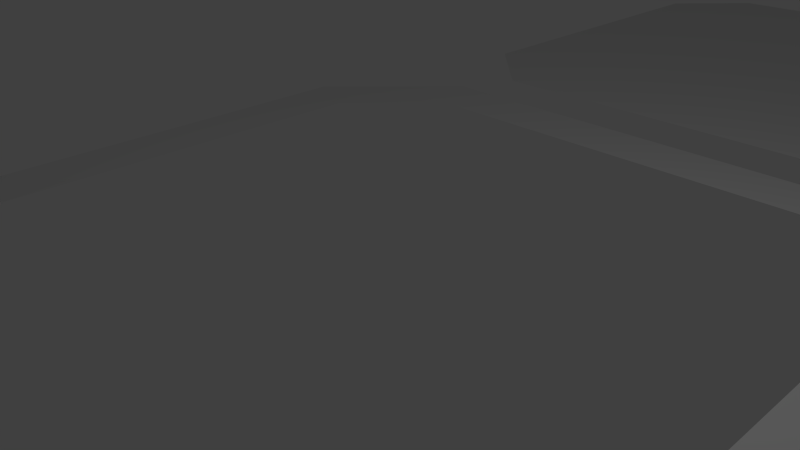 # Source: Icons.blend  (saved by Blender 2.72.0; exported with 4.5.12 LTS)
import bpy
from mathutils import Matrix  # noqa: F401  (used for matrix-valued properties, if any)

bpy.ops.wm.read_factory_settings(use_empty=True)
scene = bpy.context.scene
scene.name = 'Scene'

# ---- collections
col_collection_1 = bpy.data.collections.new('Collection 1'); scene.collection.children.link(col_collection_1)

# ---- world
world_world = bpy.data.worlds.new('World'); scene.world = world_world
world_world.color = (0.05088, 0.05088, 0.05088)
world_world.use_sun_shadow = False
world_world.sun_shadow_jitter_overblur = 0.0
world_world.cycles.sampling_method = 'MANUAL'
world_world.cycles.sample_map_resolution = 256

# ---- cameras
cam_camera = bpy.data.cameras.new('Camera')
cam_camera.clip_end = 100.0
cam_camera.lens = 35.0
cam_camera.sensor_width = 32.0
cam_camera.sensor_height = 18.0
cam_camera.ortho_scale = 7.314
cam_camera.dof.focus_distance = 0.0
cam_camera.dof.aperture_fstop = 128.0

# ---- lights
light_lamp = bpy.data.lights.new('Lamp', 'POINT')
light_lamp.transmission_factor = 0.0
light_lamp.cutoff_distance = 30.0
light_lamp.energy = 100.0
light_lamp.shadow_buffer_clip_start = 1.001
light_lamp.shadow_soft_size = 0.1
light_lamp.shadow_maximum_resolution = 0.006
light_lamp.use_absolute_resolution = True
light_lamp.cycles.use_multiple_importance_sampling = False

# ---- meshes
me_plane_010 = bpy.data.meshes.new('Plane.010')
me_plane_010.from_pydata([(-5.0, -3.586, 0.0), (-3.586, -5.0, 0.0), (3.586, -5.0, 0.0), (5.0, -3.586, 0.0), (5.0, 3.586, 0.0), (3.586, 5.0, 0.0), (-3.586, 5.0, 0.0), (-5.0, 3.586, 0.0), (-1.0, 2.0, 0.0), (-2.414, 1.414, 0.0), (-3.0, -8.742e-08, 0.0), (-2.414, -1.414, 0.0), (-1.0, -2.0, 0.0), (4.0, 2.385e-08, 0.0)], [], [(2, 12, 11), (1, 11, 10), (4, 13, 3), (8, 13, 4), (6, 8, 5), (7, 9, 8), (0, 10, 9), (3, 13, 12), (8, 9, 10, 11, 12, 13), (1, 2, 11), (0, 1, 10), (5, 8, 4), (6, 7, 8), (7, 0, 9), (2, 3, 12)])
_uv = me_plane_010.uv_layers.new(name='UVMap')
_uv.uv.foreach_set('vector', [0.05734, 0.9445, 0.05734, 0.9445, 0.05734, 0.9445, 0.05734, 0.9445, 0.05734, 0.9445, 0.05734, 0.9445, 0.05734, 0.9445, 0.05734, 0.9445, 0.05734, 0.9445, 0.05734, 0.9445, 0.05734, 0.9445, 0.05734, 0.9445, 0.05734, 0.9445, 0.05734, 0.9445, 0.05734, 0.9445, 0.05734, 0.9445, 0.05734, 0.9445, 0.05734, 0.9445, 0.05734, 0.9445, 0.05734, 0.9445, 0.05734, 0.9445, 0.05734, 0.9445, 0.05734, 0.9445, 0.05734, 0.9445, 0.6881, 0.1799, 0.6881, 0.1799, 0.6881, 0.1799, 0.6881, 0.1799, 0.6881, 0.1799, 0.6881, 0.1799, 0.05734, 0.9445, 0.05734, 0.9445, 0.05734, 0.9445, 0.05734, 0.9445, 0.05734, 0.9445, 0.05734, 0.9445, 0.05734, 0.9445, 0.05734, 0.9445, 0.05734, 0.9445, 0.05734, 0.9445, 0.05734, 0.9445, 0.05734, 0.9445, 0.05734, 0.9445, 0.05734, 0.9445, 0.05734, 0.9445, 0.05734, 0.9445, 0.05734, 0.9445, 0.05734, 0.9445])
me_plane_010.use_remesh_preserve_volume = False
me_plane_010.use_remesh_preserve_attributes = False
me_plane_010.use_mirror_vertex_groups = False
me_plane_010.update()
me_plane_009 = bpy.data.meshes.new('Plane.009')
me_plane_009.from_pydata([(-5.0, -3.586, 0.0), (-3.586, -5.0, 0.0), (3.586, -5.0, 0.0), (5.0, -3.586, 0.0), (5.0, 3.586, 0.0), (3.586, 5.0, 0.0), (-3.586, 5.0, 0.0), (-5.0, 3.586, 0.0), (-5.0, 3.0, 0.0), (-5.0, 2.0, 0.0), (-5.0, -2.0, 0.0), (-5.0, -3.0, 0.0), (5.0, -3.0, 0.0), (5.0, -2.0, 0.0), (5.0, 2.0, 0.0), (5.0, 3.0, 0.0), (4.0, -3.0, 0.0), (-4.0, -3.0, 0.0), (4.0, -2.0, 0.0), (-4.0, -2.0, 0.0), (4.0, 2.0, 0.0), (-4.0, 2.0, 0.0), (4.0, 3.0, 0.0), (-4.0, 3.0, 0.0), (3.111, -3.0, 0.0), (2.222, -3.0, 0.0), (1.333, -3.0, 0.0), (0.4444, -3.0, 0.0), (-0.4444, -3.0, 0.0), (-1.333, -3.0, 0.0), (-2.222, -3.0, 0.0), (-3.111, -3.0, 0.0), (3.111, -2.0, 0.0), (2.222, -2.0, 0.0), (1.333, -2.0, 0.0), (0.4444, -2.0, 0.0), (-0.4444, -2.0, 0.0), (-1.333, -2.0, 0.0), (-2.222, -2.0, 0.0), (-3.111, -2.0, 0.0), (3.111, 2.0, 0.0), (2.222, 2.0, 0.0), (1.333, 2.0, 0.0), (0.4444, 2.0, 0.0), (-0.4444, 2.0, 0.0), (-1.333, 2.0, 0.0), (-2.222, 2.0, 0.0), (-3.111, 2.0, 0.0), (3.111, 3.0, 0.0), (2.222, 3.0, 0.0), (1.333, 3.0, 0.0), (0.4444, 3.0, 0.0), (-0.4444, 3.0, 0.0), (-1.333, 3.0, 0.0), (-2.222, 3.0, 0.0), (-3.111, 3.0, 0.0)], [], [(8, 23, 55, 54, 53, 52, 51, 50, 49, 48, 22, 15, 4, 5, 6, 7), (0, 1, 2, 3, 12, 16, 24, 25, 26, 27, 28, 29, 30, 31, 17, 11), (24, 16, 12, 13, 14, 15, 22, 48, 40, 20, 18, 32), (17, 31, 39, 19, 21, 47, 55, 23, 8, 9, 10, 11), (19, 39, 38, 37, 36, 35, 34, 33, 32, 18, 20, 40, 41, 42, 43, 44, 45, 46, 47, 21), (31, 30, 38, 39), (30, 29, 37, 38), (29, 28, 36, 37), (28, 27, 35, 36), (27, 26, 34, 35), (26, 25, 33, 34), (25, 24, 32, 33), (47, 46, 54, 55), (46, 45, 53, 54), (45, 44, 52, 53), (44, 43, 51, 52), (43, 42, 50, 51), (42, 41, 49, 50), (41, 40, 48, 49)])
_uv = me_plane_009.uv_layers.new(name='UVMap')
_uv.uv.foreach_set('vector', [0.06136, 0.9529, 0.06136, 0.9529, 0.06136, 0.9529, 0.06136, 0.9529, 0.06136, 0.9529, 0.06136, 0.9529, 0.06136, 0.9529, 0.06136, 0.9529, 0.06136, 0.9529, 0.06136, 0.9529, 0.06136, 0.9529, 0.06136, 0.9529, 0.06136, 0.9529, 0.06136, 0.9529, 0.06136, 0.9529, 0.06136, 0.9529, 0.06136, 0.9529, 0.06136, 0.9529, 0.06136, 0.9529, 0.06136, 0.9529, 0.06136, 0.9529, 0.06136, 0.9529, 0.06136, 0.9529, 0.06136, 0.9529, 0.06136, 0.9529, 0.06136, 0.9529, 0.06136, 0.9529, 0.06136, 0.9529, 0.06136, 0.9529, 0.06136, 0.9529, 0.06136, 0.9529, 0.06136, 0.9529, 0.06136, 0.9529, 0.06136, 0.9529, 0.06136, 0.9529, 0.06136, 0.9529, 0.06136, 0.9529, 0.06136, 0.9529, 0.06136, 0.9529, 0.06136, 0.9529, 0.06136, 0.9529, 0.06136, 0.9529, 0.06136, 0.9529, 0.06136, 0.9529, 0.06136, 0.9529, 0.06136, 0.9529, 0.06136, 0.9529, 0.06136, 0.9529, 0.06136, 0.9529, 0.06136, 0.9529, 0.06136, 0.9529, 0.06136, 0.9529, 0.06136, 0.9529, 0.06136, 0.9529, 0.06136, 0.9529, 0.06136, 0.9529, 0.06136, 0.8279, 0.06136, 0.8279, 0.06136, 0.8279, 0.06136, 0.8279, 0.06136, 0.8279, 0.06136, 0.8279, 0.06136, 0.8279, 0.06136, 0.8279, 0.06136, 0.8279, 0.06136, 0.8279, 0.06136, 0.8279, 0.06136, 0.8279, 0.06136, 0.8279, 0.06136, 0.8279, 0.06136, 0.8279, 0.06136, 0.8279, 0.06136, 0.8279, 0.06136, 0.8279, 0.06136, 0.8279, 0.06136, 0.8279, 0.06136, 0.4529, 0.06136, 0.4529, 0.06136, 0.4529, 0.06136, 0.4529, 0.06136, 0.9529, 0.06136, 0.9529, 0.06136, 0.9529, 0.06136, 0.9529, 0.06136, 0.4529, 0.06136, 0.4529, 0.06136, 0.4529, 0.06136, 0.4529, 0.06136, 0.9529, 0.06136, 0.9529, 0.06136, 0.9529, 0.06136, 0.9529, 0.06136, 0.4529, 0.06136, 0.4529, 0.06136, 0.4529, 0.06136, 0.4529, 0.06136, 0.9529, 0.06136, 0.9529, 0.06136, 0.9529, 0.06136, 0.9529, 0.06136, 0.4529, 0.06136, 0.4529, 0.06136, 0.4529, 0.06136, 0.4529, 0.06136, 0.4529, 0.06136, 0.4529, 0.06136, 0.4529, 0.06136, 0.4529, 0.06136, 0.9529, 0.06136, 0.9529, 0.06136, 0.9529, 0.06136, 0.9529, 0.06136, 0.4529, 0.06136, 0.4529, 0.06136, 0.4529, 0.06136, 0.4529, 0.06136, 0.9529, 0.06136, 0.9529, 0.06136, 0.9529, 0.06136, 0.9529, 0.06136, 0.4529, 0.06136, 0.4529, 0.06136, 0.4529, 0.06136, 0.4529, 0.06136, 0.9529, 0.06136, 0.9529, 0.06136, 0.9529, 0.06136, 0.9529, 0.06136, 0.4529, 0.06136, 0.4529, 0.06136, 0.4529, 0.06136, 0.4529])
me_plane_009.use_remesh_preserve_volume = False
me_plane_009.use_remesh_preserve_attributes = False
me_plane_009.use_mirror_vertex_groups = False
me_plane_009.update()
me_plane_008 = bpy.data.meshes.new('Plane.008')
me_plane_008.from_pydata([(-5.0, -3.586, 0.0), (-3.586, -5.0, 0.0), (3.586, -5.0, 0.0), (5.0, -3.586, 0.0), (5.0, 3.586, 0.0), (3.586, 5.0, 0.0), (-3.586, 5.0, 0.0), (-5.0, 3.586, 0.0), (-4.312e-07, 0.8942, 0.0), (-0.4471, 0.7744, 0.0), (-0.7744, 0.4471, 0.0), (-0.7744, -0.4471, 0.0), (-0.4471, -0.7744, 0.0), (-2.207e-07, -0.8942, 0.0), (0.7744, -0.4471, 0.0), (0.8942, -3.743e-07, 0.0), (0.7744, 0.4471, 0.0), (0.0, 4.0, 0.0), (-2.0, 3.464, 0.0), (-3.464, 2.0, 0.0), (-3.464, -2.0, 0.0), (-2.0, -3.464, 0.0), (-6.04e-07, -4.0, 0.0), (3.464, -2.0, 0.0), (4.0, -1.86e-06, 0.0), (3.464, 2.0, 0.0), (0.0, 0.5, 0.0), (-0.433, 0.25, 0.0), (-0.433, -0.25, 0.0), (4.371e-08, -0.5, 0.0), (0.433, -0.25, 0.0), (0.433, 0.25, 0.0)], [], [(17, 18, 9, 8), (18, 19, 10, 9), (20, 21, 12, 11), (21, 22, 13, 12), (23, 24, 15, 14), (24, 25, 16, 15), (8, 9, 10, 27, 26), (14, 15, 16, 31, 30), (11, 12, 13, 29, 28), (26, 27, 28, 29, 30, 31), (2, 3, 4, 5, 6, 7, 19, 18, 17, 8, 26, 31, 16, 25, 24, 23, 14, 30, 29, 13, 22, 21, 20, 0, 1), (7, 0, 20, 11, 28, 27, 10, 19)])
_uv = me_plane_008.uv_layers.new(name='UVMap')
_uv.uv.foreach_set('vector', [0.9388, 0.186, 0.9388, 0.186, 0.9388, 0.186, 0.9388, 0.186, 0.9388, 0.186, 0.9388, 0.186, 0.9388, 0.186, 0.9388, 0.186, 0.9388, 0.186, 0.9388, 0.186, 0.9388, 0.186, 0.9388, 0.186, 0.9388, 0.186, 0.9388, 0.186, 0.9388, 0.186, 0.9388, 0.186, 0.9388, 0.186, 0.9388, 0.186, 0.9388, 0.186, 0.9388, 0.186, 0.9388, 0.186, 0.9388, 0.186, 0.9388, 0.186, 0.9388, 0.186, 0.06604, 0.9323, 0.0661, 0.9319, 0.06636, 0.9318, 0.06634, 0.932, 0.06617, 0.9322, 0.06614, 0.9324, 0.06613, 0.9323, 0.06611, 0.9323, 0.06614, 0.9323, 0.06617, 0.9324, 0.06675, 0.9322, 0.06666, 0.9325, 0.06642, 0.9328, 0.06619, 0.9324, 0.06646, 0.9322, 0.9388, 0.186, 0.9388, 0.186, 0.9388, 0.186, 0.9388, 0.186, 0.9388, 0.186, 0.9388, 0.186, 0.06674, 0.9371, 0.06518, 0.9371, 0.06113, 0.9332, 0.06113, 0.9316, 0.06526, 0.9275, 0.06691, 0.9275, 0.06695, 0.9293, 0.06523, 0.9293, 0.06368, 0.9302, 0.06604, 0.9323, 0.06617, 0.9322, 0.06614, 0.9323, 0.06611, 0.9323, 0.06611, 0.9323, 0.06611, 0.9323, 0.06611, 0.9323, 0.06614, 0.9324, 0.06617, 0.9324, 0.06619, 0.9324, 0.06642, 0.9328, 0.06822, 0.9346, 0.06909, 0.9332, 0.06915, 0.9316, 0.07094, 0.9316, 0.07086, 0.9332, 0.06691, 0.9275, 0.07094, 0.9316, 0.06915, 0.9316, 0.06675, 0.9322, 0.06646, 0.9322, 0.06634, 0.932, 0.06636, 0.9318, 0.06695, 0.9293])
me_plane_008.use_remesh_preserve_volume = False
me_plane_008.use_remesh_preserve_attributes = False
me_plane_008.use_mirror_vertex_groups = False
me_plane_008.update()
me_plane_006 = bpy.data.meshes.new('Plane.006')
me_plane_006.from_pydata([(-5.0, -3.586, 0.0), (-3.586, -5.0, 0.0), (3.586, -5.0, 0.0), (5.0, -3.586, 0.0), (5.0, 3.586, 0.0), (3.586, 5.0, 0.0), (-3.586, 5.0, 0.0), (-5.0, 3.586, 0.0), (-4.0, 0.0, 0.0), (-2.0, -2.0, 0.0), (-1.0, -2.0, 0.0), (-3.0, 0.0, 0.0), (-1.0, 2.0, 0.0), (-2.0, 2.0, 0.0), (-4.0, 0.0, 0.0), (-2.0, 0.0, 0.0), (0.0, -2.0, 0.0), (1.0, -2.0, 0.0), (-1.0, 0.0, 0.0), (1.0, 2.0, 0.0), (0.0, 2.0, 0.0), (-2.0, 0.0, 0.0), (0.0, 0.0, 0.0), (2.0, -2.0, 0.0), (3.0, -2.0, 0.0), (1.0, 0.0, 0.0), (3.0, 2.0, 0.0), (2.0, 2.0, 0.0), (0.0, 0.0, 0.0), (2.0, 0.0, 0.0), (3.0, -1.0, 0.0), (4.0, 0.0, 0.0), (3.0, 1.0, 0.0), (2.0, 0.0, 0.0)], [], [(9, 10, 11, 12, 13, 14, 8), (16, 17, 18, 19, 20, 21, 15), (23, 24, 25, 26, 27, 28, 22), (33, 29, 30, 31, 32), (24, 30, 29, 25), (25, 33, 32, 26), (18, 28, 27, 19), (11, 21, 20, 12), (10, 16, 15, 11), (17, 23, 22, 18), (4, 32, 31, 30, 3), (3, 30, 24, 2), (4, 5, 26, 32), (6, 13, 12, 20, 19, 27, 26, 5), (2, 24, 23, 17, 16, 10, 9, 1), (1, 9, 8, 0), (7, 14, 13, 6), (7, 0, 8, 14)])
_uv = me_plane_006.uv_layers.new(name='UVMap')
_uv.uv.foreach_set('vector', [0.9391, 0.6944, 0.9391, 0.6944, 0.9391, 0.6944, 0.9391, 0.6944, 0.9391, 0.6944, 0.9391, 0.6944, 0.9391, 0.6944, 0.9391, 0.6944, 0.9391, 0.6944, 0.9391, 0.6944, 0.9391, 0.6944, 0.9391, 0.6944, 0.9391, 0.6944, 0.9391, 0.6944, 0.9391, 0.6944, 0.9391, 0.6944, 0.9391, 0.6944, 0.9391, 0.6944, 0.9391, 0.6944, 0.9391, 0.6944, 0.9391, 0.6944, 0.9391, 0.6944, 0.9391, 0.6944, 0.9391, 0.6944, 0.9391, 0.6944, 0.9391, 0.6944, 0.06622, 0.9449, 0.06563, 0.9444, 0.0655, 0.9433, 0.06597, 0.9427, 0.06474, 0.9423, 0.06505, 0.9431, 0.06462, 0.9441, 0.06388, 0.9444, 0.06388, 0.9444, 0.06388, 0.9444, 0.06388, 0.9444, 0.06388, 0.9444, 0.06288, 0.9478, 0.06274, 0.9471, 0.06376, 0.9455, 0.0639, 0.9462, 0.06662, 0.9465, 0.06664, 0.9459, 0.06782, 0.9471, 0.0678, 0.9478, 0.06664, 0.9459, 0.06664, 0.9459, 0.06664, 0.9459, 0.06664, 0.9459, 0.06391, 0.9441, 0.06462, 0.9441, 0.06783, 0.9478, 0.06563, 0.9444, 0.06594, 0.9448, 0.06594, 0.9448, 0.06563, 0.9444, 0.06622, 0.9449, 0.06595, 0.9452, 0.06391, 0.9441, 0.06408, 0.9445, 0.06388, 0.9444, 0.06462, 0.9441, 0.06453, 0.9465, 0.06413, 0.9468, 0.0639, 0.9462, 0.06376, 0.9455, 0.06388, 0.9444, 0.06388, 0.9444, 0.06388, 0.9444, 0.06408, 0.9445, 0.06595, 0.9452, 0.06622, 0.9449, 0.06664, 0.9459, 0.06664, 0.9459, 0.06664, 0.9459, 0.06662, 0.9465, 0.06653, 0.9471, 0.06613, 0.9473, 0.06613, 0.9473, 0.06653, 0.9471, 0.06603, 0.9474, 0.06636, 0.9476, 0.06471, 0.9468, 0.06529, 0.9474, 0.06413, 0.9468, 0.06453, 0.9465, 0.06471, 0.9468, 0.06636, 0.9476, 0.06603, 0.9474, 0.06529, 0.9474])
me_plane_006.use_remesh_preserve_volume = False
me_plane_006.use_remesh_preserve_attributes = False
me_plane_006.use_mirror_vertex_groups = False
me_plane_006.update()
me_plane_005 = bpy.data.meshes.new('Plane.005')
me_plane_005.from_pydata([(-5.0, -3.586, 0.0), (-3.586, -5.0, 0.0), (3.586, -5.0, 0.0), (5.0, -3.586, 0.0), (5.0, 3.586, 0.0), (3.586, 5.0, 0.0), (-3.586, 5.0, 0.0), (-5.0, 3.586, 0.0), (-5.0, 2.0, 0.0), (-5.0, -2.0, 0.0), (5.0, -2.0, 0.0), (5.0, 2.0, 0.0), (4.0, -2.0, 0.0), (-4.0, -2.0, 0.0), (4.0, 2.0, 0.0), (-4.0, 2.0, 0.0), (1.0, 5.0, 0.0), (-1.0, 5.0, 0.0), (1.0, 3.0, 0.0), (-1.0, 3.0, 0.0), (-1.0, -5.0, 0.0), (1.0, -5.0, 0.0), (1.0, -3.0, 0.0), (-1.0, -3.0, 0.0), (-4.0, -1.0, 0.0), (-4.0, 1.0, 0.0), (4.0, -1.0, 0.0), (4.0, 1.0, 0.0), (0.0, -1.0, 0.0), (0.0, 1.0, 0.0)], [], [(23, 20, 21, 22, 12, 26, 28, 24, 13), (17, 19, 15, 25, 29, 27, 14, 18, 16), (28, 26, 12, 22, 21, 2, 3, 10, 11, 4, 5, 16, 18, 14, 27, 29), (24, 28, 29, 25, 15, 19, 17, 6, 7, 8, 9, 0, 1, 20, 23, 13)])
_uv = me_plane_005.uv_layers.new(name='UVMap')
_uv.uv.foreach_set('vector', [0.5614, 0.7029, 0.5614, 0.7029, 0.5614, 0.7029, 0.5614, 0.7029, 0.5614, 0.7029, 0.5614, 0.7029, 0.5614, 0.7029, 0.5614, 0.7029, 0.5614, 0.7029, 0.5614, 0.7029, 0.5614, 0.7029, 0.5614, 0.7029, 0.5614, 0.7029, 0.5614, 0.7029, 0.5614, 0.7029, 0.5614, 0.7029, 0.5614, 0.7029, 0.5614, 0.7029, 0.06136, 0.9529, 0.06136, 0.9529, 0.06136, 0.9529, 0.06136, 0.9529, 0.06136, 0.9529, 0.06136, 0.9529, 0.06136, 0.9529, 0.06136, 0.9529, 0.06136, 0.9529, 0.06136, 0.9529, 0.06136, 0.9529, 0.06136, 0.9529, 0.06136, 0.9529, 0.06136, 0.9529, 0.06136, 0.9529, 0.06136, 0.9529, 0.06136, 0.9529, 0.06136, 0.9529, 0.06136, 0.9529, 0.06136, 0.9529, 0.06136, 0.9529, 0.06136, 0.9529, 0.06136, 0.9529, 0.06136, 0.9529, 0.06136, 0.9529, 0.06136, 0.9529, 0.06136, 0.9529, 0.06136, 0.9529, 0.06136, 0.9529, 0.06136, 0.9529, 0.06136, 0.9529, 0.06136, 0.9529])
me_plane_005.use_remesh_preserve_volume = False
me_plane_005.use_remesh_preserve_attributes = False
me_plane_005.use_mirror_vertex_groups = False
me_plane_005.update()
me_plane_004 = bpy.data.meshes.new('Plane.004')
me_plane_004.from_pydata([(-5.0, -3.586, 0.0), (-3.586, -5.0, 0.0), (3.586, -5.0, 0.0), (5.0, -3.586, 0.0), (5.0, 3.586, 0.0), (3.586, 5.0, 0.0), (-3.586, 5.0, 0.0), (-5.0, 3.586, 0.0), (-4.0, 2.0, 0.0), (-4.0, -2.0, 0.0), (-4.0, -2.0, 0.0), (-2.0, -4.0, 0.0), (2.0, -4.0, 0.0), (2.0, -4.0, 0.0), (2.0, -4.0, 0.0), (0.0, -2.0, 0.0), (4.0, -2.0, 0.0), (2.0, 0.0, 0.0), (4.0, 0.0, 0.0), (2.0, 2.0, 0.0), (0.0, 2.0, 0.0), (2.0, 4.0, 0.0), (-2.0, 4.0, 0.0)], [], [(9, 10, 11, 12, 13, 14, 15, 16, 17, 18, 19, 20, 21, 22, 8), (7, 0, 10), (0, 1, 11), (11, 1, 12), (1, 2, 13), (13, 2, 14), (2, 3, 15), (15, 3, 16), (16, 18, 17), (18, 16, 4), (18, 4, 5), (19, 5, 20), (5, 6, 21), (21, 6, 22), (6, 7, 8), (8, 7, 9), (9, 7, 10), (10, 0, 11), (12, 1, 13), (14, 2, 15), (19, 18, 5), (20, 5, 21), (22, 6, 8), (16, 3, 4)])
_uv = me_plane_004.uv_layers.new(name='UVMap')
_uv.uv.foreach_set('vector', [0.6862, 0.6851, 0.6862, 0.6851, 0.6865, 0.6851, 0.6868, 0.6854, 0.6868, 0.6854, 0.6868, 0.6854, 0.6865, 0.6854, 0.6868, 0.6857, 0.6865, 0.6857, 0.6867, 0.6859, 0.6864, 0.6859, 0.6862, 0.6857, 0.6862, 0.686, 0.6859, 0.6857, 0.6859, 0.6854, 0.0626, 0.9402, 0.0626, 0.9402, 0.0626, 0.9402, 0.0626, 0.9402, 0.0626, 0.9402, 0.0626, 0.9402, 0.0626, 0.9402, 0.0626, 0.9402, 0.0626, 0.9402, 0.0626, 0.9402, 0.0626, 0.9402, 0.0626, 0.9402, 0.0626, 0.9402, 0.0626, 0.9402, 0.0626, 0.9402, 0.0626, 0.9402, 0.0626, 0.9402, 0.0626, 0.9402, 0.0626, 0.9402, 0.0626, 0.9402, 0.0626, 0.9402, 0.0626, 0.9402, 0.0626, 0.9402, 0.0626, 0.9402, 0.0626, 0.9402, 0.0626, 0.9402, 0.0626, 0.9402, 0.0626, 0.9402, 0.0626, 0.9402, 0.0626, 0.9402, 0.0626, 0.9402, 0.0626, 0.9402, 0.0626, 0.9402, 0.0626, 0.9402, 0.0626, 0.9402, 0.0626, 0.9402, 0.0626, 0.9402, 0.0626, 0.9402, 0.0626, 0.9402, 0.0626, 0.9402, 0.0626, 0.9402, 0.0626, 0.9402, 0.0626, 0.9402, 0.0626, 0.9402, 0.0626, 0.9402, 0.0626, 0.9402, 0.0626, 0.9402, 0.0626, 0.9402, 0.0626, 0.9402, 0.0626, 0.9402, 0.0626, 0.9402, 0.0626, 0.9402, 0.0626, 0.9402, 0.0626, 0.9402, 0.0626, 0.9402, 0.0626, 0.9402, 0.0626, 0.9402, 0.0626, 0.9402, 0.0626, 0.9402, 0.0626, 0.9402, 0.0626, 0.9402, 0.0626, 0.9402, 0.0626, 0.9402, 0.0626, 0.9402, 0.0626, 0.9402, 0.0626, 0.9402, 0.0626, 0.9402, 0.0626, 0.9402, 0.0626, 0.9402])
me_plane_004.use_remesh_preserve_volume = False
me_plane_004.use_remesh_preserve_attributes = False
me_plane_004.use_mirror_vertex_groups = False
me_plane_004.update()
me_plane_003 = bpy.data.meshes.new('Plane.003')
me_plane_003.from_pydata([(-5.0, -3.586, 0.0), (-3.586, -5.0, 0.0), (3.586, -5.0, 0.0), (5.0, -3.586, 0.0), (5.0, 3.586, 0.0), (3.586, 5.0, 0.0), (-3.586, 5.0, 0.0), (-5.0, 3.586, 0.0), (-5.0, 0.0, 0.0), (5.0, 0.0, 0.0), (-1.0, -3.0, 0.0), (-1.0, 3.0, 0.0), (1.0, 0.0, 0.0), (0.0, -2.0, 0.0), (-1.0, 0.0, 0.0), (0.0, 2.0, 0.0), (1.0, -5.0, 0.0), (-1.0, -5.0, 0.0), (1.0, -3.0, 0.0), (-1.0, 5.0, 0.0), (1.0, 5.0, 0.0), (1.0, 3.0, 0.0)], [], [(0, 1, 17, 10, 18, 16, 2, 3, 9, 12, 13, 8), (13, 12, 9, 15, 14, 8), (15, 9, 4, 5, 20, 21, 11, 19, 6, 7, 8, 14), (17, 16, 18, 10), (21, 20, 19, 11)])
_uv = me_plane_003.uv_layers.new(name='UVMap')
_uv.uv.foreach_set('vector', [0.06136, 0.9529, 0.06136, 0.9529, 0.06136, 0.9529, 0.06136, 0.9529, 0.06136, 0.9529, 0.06136, 0.9529, 0.06136, 0.9529, 0.06136, 0.9529, 0.06136, 0.9529, 0.06136, 0.9529, 0.06136, 0.9529, 0.06136, 0.9529, 0.8114, 0.7029, 0.8114, 0.7029, 0.8114, 0.7029, 0.8114, 0.7029, 0.8114, 0.7029, 0.8114, 0.7029, 0.06136, 0.9529, 0.06136, 0.9529, 0.06136, 0.9529, 0.06136, 0.9529, 0.06136, 0.9529, 0.06136, 0.9529, 0.06136, 0.9529, 0.06136, 0.9529, 0.06136, 0.9529, 0.06136, 0.9529, 0.06136, 0.9529, 0.06136, 0.9529, 0.7807, 0.7265, 0.7807, 0.7265, 0.7807, 0.7265, 0.7807, 0.7265, 0.7807, 0.7265, 0.7807, 0.7265, 0.7807, 0.7265, 0.7807, 0.7265])
me_plane_003.use_remesh_preserve_volume = False
me_plane_003.use_remesh_preserve_attributes = False
me_plane_003.use_mirror_vertex_groups = False
me_plane_003.update()
me_plane_002 = bpy.data.meshes.new('Plane.002')
me_plane_002.from_pydata([(-5.0, -3.586, 0.0), (-3.586, -5.0, 0.0), (3.586, -5.0, 0.0), (5.0, -3.586, 0.0), (5.0, 3.586, 0.0), (3.586, 5.0, 0.0), (-3.586, 5.0, 0.0), (-5.0, 3.586, 0.0)], [], [(0, 1, 2, 3, 4, 5, 6, 7)])
_uv = me_plane_002.uv_layers.new(name='UVMap')
_uv.uv.foreach_set('vector', [0.06136, 0.07792, 0.06136, 0.07792, 0.06136, 0.07792, 0.06136, 0.07792, 0.06136, 0.07792, 0.06136, 0.07792, 0.06136, 0.07792, 0.06136, 0.07792])
me_plane_002.use_remesh_preserve_volume = False
me_plane_002.use_remesh_preserve_attributes = False
me_plane_002.use_mirror_vertex_groups = False
me_plane_002.update()
me_plane_001 = bpy.data.meshes.new('Plane.001')
me_plane_001.from_pydata([(-5.0, -3.586, 0.0), (-3.586, -5.0, 0.0), (3.586, -5.0, 0.0), (5.0, -3.586, 0.0), (5.0, 3.586, 0.0), (3.586, 5.0, 0.0), (-3.586, 5.0, 0.0), (-5.0, 3.586, 0.0), (4.293, -4.293, 0.0), (-4.293, 4.293, 0.0), (5.0, 0.0, 0.0), (0.0, 5.0, 0.0), (-5.0, 0.0, 0.0), (0.0, -5.0, 0.0)], [], [(11, 10, 4, 5), (12, 13, 2, 8, 9, 7), (9, 8, 3, 10, 11, 6), (0, 1, 13, 12)])
_uv = me_plane_001.uv_layers.new(name='UVMap')
_uv.uv.foreach_set('vector', [0.06136, 0.9529, 0.06136, 0.9529, 0.06136, 0.9529, 0.06136, 0.9529, 0.06136, 0.9529, 0.06136, 0.9529, 0.06136, 0.9529, 0.06136, 0.9529, 0.06136, 0.9529, 0.06136, 0.9529, 0.5614, 0.7029, 0.5614, 0.7029, 0.5614, 0.7029, 0.5614, 0.7029, 0.5614, 0.7029, 0.5614, 0.7029, 0.5614, 0.7029, 0.5614, 0.7029, 0.5614, 0.7029, 0.5614, 0.7029])
me_plane_001.use_remesh_preserve_volume = False
me_plane_001.use_remesh_preserve_attributes = False
me_plane_001.use_mirror_vertex_groups = False
me_plane_001.update()
me_plane = bpy.data.meshes.new('Plane')
me_plane.from_pydata([(-3.793, -5.5, 0.0), (-5.5, -3.793, 0.0), (5.5, -3.793, 0.0), (3.793, -5.5, 0.0), (-5.5, 3.793, 0.0), (-3.793, 5.5, 0.0), (3.793, 5.5, 0.0), (5.5, 3.793, 0.0), (-6.0, -4.0, 0.0), (-4.0, -6.0, 0.0), (4.0, -6.0, 0.0), (6.0, -4.0, 0.0), (6.0, 4.0, 0.0), (4.0, 6.0, 0.0), (-4.0, 6.0, 0.0), (-6.0, 4.0, 0.0), (-5.0, -3.586, 0.0), (-3.586, -5.0, 0.0), (3.586, -5.0, 0.0), (5.0, -3.586, 0.0), (5.0, 3.586, 0.0), (3.586, 5.0, 0.0), (-3.586, 5.0, 0.0), (-5.0, 3.586, 0.0)], [], [(8, 9, 0, 1), (9, 10, 3, 0), (10, 11, 2, 3), (11, 12, 7, 2), (12, 13, 6, 7), (13, 14, 5, 6), (14, 15, 4, 5), (15, 8, 1, 4), (1, 0, 17, 16), (0, 3, 18, 17), (3, 2, 19, 18), (2, 7, 20, 19), (7, 6, 21, 20), (6, 5, 22, 21), (5, 4, 23, 22), (4, 1, 16, 23)])
_uv = me_plane.uv_layers.new(name='UVMap')
_uv.uv.foreach_set('vector', [0.06891, 0.06718, 0.06978, 0.06718, 0.06971, 0.06733, 0.06897, 0.06733, 0.06978, 0.06718, 0.07151, 0.06891, 0.07136, 0.06897, 0.06971, 0.06733, 0.07151, 0.06891, 0.07151, 0.06978, 0.07136, 0.06971, 0.07136, 0.06897, 0.07151, 0.06978, 0.06978, 0.07151, 0.06971, 0.07136, 0.07136, 0.06971, 0.06978, 0.07151, 0.06891, 0.07151, 0.06897, 0.07136, 0.06971, 0.07136, 0.06891, 0.07151, 0.06718, 0.06978, 0.06733, 0.06971, 0.06897, 0.07136, 0.06718, 0.06978, 0.06718, 0.06891, 0.06733, 0.06897, 0.06733, 0.06971, 0.06718, 0.06891, 0.06891, 0.06718, 0.06897, 0.06733, 0.06733, 0.06897, 0.06927, 0.94, 0.06927, 0.94, 0.06927, 0.94, 0.06927, 0.94, 0.06927, 0.94, 0.06927, 0.94, 0.06927, 0.94, 0.06927, 0.94, 0.06927, 0.94, 0.06927, 0.94, 0.06927, 0.94, 0.06927, 0.94, 0.06927, 0.94, 0.06927, 0.94, 0.06927, 0.94, 0.06927, 0.94, 0.06927, 0.94, 0.06927, 0.94, 0.06927, 0.94, 0.06927, 0.94, 0.06927, 0.94, 0.06927, 0.94, 0.06927, 0.94, 0.06927, 0.94, 0.06927, 0.94, 0.06927, 0.94, 0.06927, 0.94, 0.06927, 0.94, 0.06927, 0.94, 0.06927, 0.94, 0.06927, 0.94, 0.06927, 0.94])
me_plane.use_remesh_preserve_volume = False
me_plane.use_remesh_preserve_attributes = False
me_plane.use_mirror_vertex_groups = False
me_plane.update()

# ---- objects
ob_plane_009 = bpy.data.objects.new('Plane.009', me_plane_010)
ob_plane_008 = bpy.data.objects.new('Plane.008', me_plane_009)
ob_plane_007 = bpy.data.objects.new('Plane.007', me_plane_008)
ob_plane_006 = bpy.data.objects.new('Plane.006', me_plane_006)
ob_plane_005 = bpy.data.objects.new('Plane.005', me_plane_005)
ob_plane_004 = bpy.data.objects.new('Plane.004', me_plane_004)
ob_plane_003 = bpy.data.objects.new('Plane.003', me_plane_003)
ob_plane_002 = bpy.data.objects.new('Plane.002', me_plane_002)
ob_plane_001 = bpy.data.objects.new('Plane.001', me_plane_001)
ob_plane = bpy.data.objects.new('Plane', me_plane)
ob_lamp = bpy.data.objects.new('Lamp', light_lamp)
ob_camera = bpy.data.objects.new('Camera', cam_camera)

# ---- transforms, parenting, visibility, modifiers, constraints
ob_plane_009.location = (48.0, 0.0, 0.0)
ob_plane_009.lineart.crease_threshold = 0.0
ob_plane_008.location = (60.0, 0.0, 0.0)
ob_plane_008.lineart.crease_threshold = 0.0
ob_plane_007.location = (0.0, 12.0, 0.0)
ob_plane_007.lineart.crease_threshold = 0.0
ob_plane_006.location = (12.0, 12.0, 0.0)
ob_plane_006.lineart.crease_threshold = 0.0
ob_plane_005.location = (24.0, 12.0, 0.0)
ob_plane_005.lineart.crease_threshold = 0.0
ob_plane_004.location = (36.0, 12.0, 0.0)
ob_plane_004.lineart.crease_threshold = 0.0
ob_plane_003.location = (48.0, 12.0, 0.0)
ob_plane_003.lineart.crease_threshold = 0.0
ob_plane_002.location = (0.0, -16.0, 0.0)
ob_plane_002.lineart.crease_threshold = 0.0
ob_plane_001.location = (60.0, 12.0, 0.0)
ob_plane_001.lineart.crease_threshold = 0.0
ob_plane.location = (0.0, 0.0, 0.0)
ob_plane.lineart.crease_threshold = 0.0
ob_lamp.location = (4.076, 1.005, 5.904)
ob_lamp.rotation_euler = (0.6503, 0.05522, 1.866)
ob_lamp.lock_rotations_4d = False
ob_lamp.empty_display_type = 'ARROWS'
ob_lamp.color = (0.0, 0.0, 0.0, 0.0)
ob_lamp.lineart.crease_threshold = 0.0
ob_camera.location = (7.481, -6.508, 5.344)
ob_camera.rotation_euler = (1.109, 0.01082, 0.8149)
ob_camera.lock_rotations_4d = False
ob_camera.empty_display_type = 'ARROWS'
ob_camera.color = (0.0, 0.0, 0.0, 0.0)
ob_camera.display_type = 'WIRE'
ob_camera.lineart.crease_threshold = 0.0

# ---- collection membership
col_collection_1.objects.link(ob_plane_009)
col_collection_1.objects.link(ob_plane_008)
col_collection_1.objects.link(ob_plane_007)
col_collection_1.objects.link(ob_plane_006)
col_collection_1.objects.link(ob_plane_005)
col_collection_1.objects.link(ob_plane_004)
col_collection_1.objects.link(ob_plane_003)
col_collection_1.objects.link(ob_plane_002)
col_collection_1.objects.link(ob_plane_001)
col_collection_1.objects.link(ob_plane)
col_collection_1.objects.link(ob_lamp)
col_collection_1.objects.link(ob_camera)

# ---- scene / render settings (as saved in the file)
scene.camera = ob_camera
scene.frame_start = 1; scene.frame_end = 250; scene.frame_set(1)
scene.render.engine = 'BLENDER_EEVEE_NEXT'
scene.render.resolution_percentage = 50
scene.render.dither_intensity = 0.0
scene.cycles.use_denoising = False
scene.cycles.samples = 10
scene.cycles.sampling_pattern = 'TABULATED_SOBOL'
scene.cycles.light_sampling_threshold = 0.0
scene.cycles.use_adaptive_sampling = False
scene.cycles.use_light_tree = False
scene.cycles.blur_glossy = 0.0
scene.cycles.pixel_filter_type = 'GAUSSIAN'
scene.cycles.sample_clamp_indirect = 0.0
scene.view_settings.view_transform = 'Standard'
bpy.context.view_layer.update()
